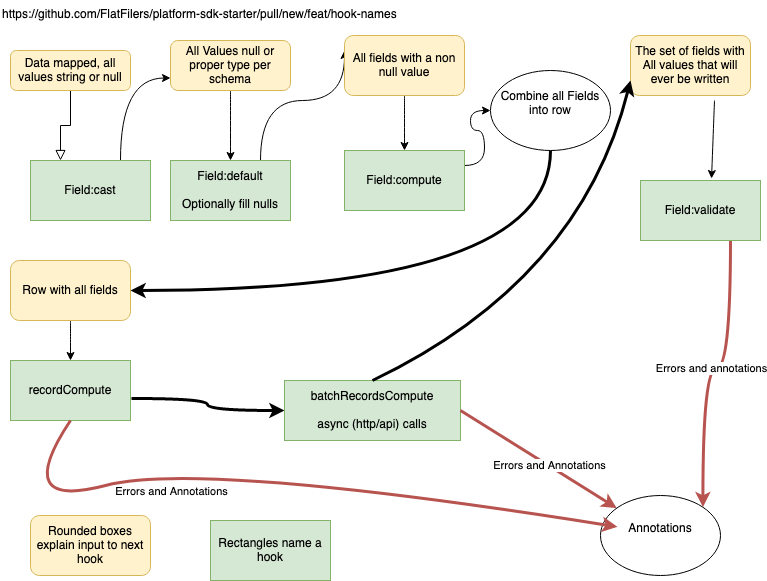

The diagram above was exported from draw.io. Its source (the exported page's mxGraphModel, read from the mxfile embedded in the PNG):
<mxGraphModel dx="1154" dy="788" grid="1" gridSize="10" guides="1" tooltips="1" connect="1" arrows="1" fold="1" page="1" pageScale="1" pageWidth="827" pageHeight="1169" math="0" shadow="0">
  <root>
    <mxCell id="WIyWlLk6GJQsqaUBKTNV-0" />
    <mxCell id="WIyWlLk6GJQsqaUBKTNV-1" parent="WIyWlLk6GJQsqaUBKTNV-0" />
    <mxCell id="WIyWlLk6GJQsqaUBKTNV-2" value="" style="rounded=0;html=1;jettySize=auto;orthogonalLoop=1;fontSize=11;endArrow=block;endFill=0;endSize=8;strokeWidth=1;shadow=0;labelBackgroundColor=none;edgeStyle=orthogonalEdgeStyle;entryX=0.25;entryY=0;entryDx=0;entryDy=0;" parent="WIyWlLk6GJQsqaUBKTNV-1" source="WIyWlLk6GJQsqaUBKTNV-3" target="TPUiFg15tSNZ6K0-8JQ_-1" edge="1">
      <mxGeometry relative="1" as="geometry">
        <mxPoint x="120" y="350" as="targetPoint" />
      </mxGeometry>
    </mxCell>
    <mxCell id="WIyWlLk6GJQsqaUBKTNV-3" value="&lt;div&gt;Data mapped, all values string or null&lt;/div&gt;" style="rounded=1;whiteSpace=wrap;html=1;fontSize=12;glass=0;strokeWidth=1;shadow=0;fillColor=#fff2cc;strokeColor=#d6b656;" parent="WIyWlLk6GJQsqaUBKTNV-1" vertex="1">
      <mxGeometry x="20" y="60" width="120" height="40" as="geometry" />
    </mxCell>
    <mxCell id="TPUiFg15tSNZ6K0-8JQ_-15" style="edgeStyle=orthogonalEdgeStyle;orthogonalLoop=1;jettySize=auto;html=1;exitX=0.75;exitY=0;exitDx=0;exitDy=0;entryX=0;entryY=0.75;entryDx=0;entryDy=0;curved=1;" parent="WIyWlLk6GJQsqaUBKTNV-1" source="TPUiFg15tSNZ6K0-8JQ_-1" target="TPUiFg15tSNZ6K0-8JQ_-2" edge="1">
      <mxGeometry relative="1" as="geometry" />
    </mxCell>
    <mxCell id="TPUiFg15tSNZ6K0-8JQ_-1" value="Field:cast" style="rounded=0;whiteSpace=wrap;html=1;fillColor=#d5e8d4;strokeColor=#82b366;" parent="WIyWlLk6GJQsqaUBKTNV-1" vertex="1">
      <mxGeometry x="40" y="170" width="120" height="60" as="geometry" />
    </mxCell>
    <mxCell id="TPUiFg15tSNZ6K0-8JQ_-18" style="edgeStyle=orthogonalEdgeStyle;curved=1;orthogonalLoop=1;jettySize=auto;html=1;exitX=0.5;exitY=1;exitDx=0;exitDy=0;entryX=0.5;entryY=0;entryDx=0;entryDy=0;" parent="WIyWlLk6GJQsqaUBKTNV-1" source="TPUiFg15tSNZ6K0-8JQ_-2" target="TPUiFg15tSNZ6K0-8JQ_-3" edge="1">
      <mxGeometry relative="1" as="geometry" />
    </mxCell>
    <mxCell id="TPUiFg15tSNZ6K0-8JQ_-2" value="&lt;div&gt;All Values null or proper type per schema&lt;/div&gt;" style="rounded=1;whiteSpace=wrap;html=1;fillColor=#fff2cc;strokeColor=#d6b656;" parent="WIyWlLk6GJQsqaUBKTNV-1" vertex="1">
      <mxGeometry x="180" y="50" width="120" height="50" as="geometry" />
    </mxCell>
    <mxCell id="TPUiFg15tSNZ6K0-8JQ_-21" style="edgeStyle=orthogonalEdgeStyle;curved=1;orthogonalLoop=1;jettySize=auto;html=1;exitX=0.75;exitY=0;exitDx=0;exitDy=0;entryX=0;entryY=0.25;entryDx=0;entryDy=0;" parent="WIyWlLk6GJQsqaUBKTNV-1" source="TPUiFg15tSNZ6K0-8JQ_-3" target="TPUiFg15tSNZ6K0-8JQ_-19" edge="1">
      <mxGeometry relative="1" as="geometry">
        <Array as="points">
          <mxPoint x="270" y="110" />
          <mxPoint x="354" y="110" />
        </Array>
      </mxGeometry>
    </mxCell>
    <mxCell id="TPUiFg15tSNZ6K0-8JQ_-3" value="&lt;div&gt;Field:default&lt;/div&gt;&lt;br&gt;Optionally fill nulls" style="rounded=0;whiteSpace=wrap;html=1;fillColor=#d5e8d4;strokeColor=#82b366;" parent="WIyWlLk6GJQsqaUBKTNV-1" vertex="1">
      <mxGeometry x="180" y="170" width="120" height="60" as="geometry" />
    </mxCell>
    <mxCell id="TPUiFg15tSNZ6K0-8JQ_-25" style="edgeStyle=orthogonalEdgeStyle;curved=1;orthogonalLoop=1;jettySize=auto;html=1;exitX=0.5;exitY=1;exitDx=0;exitDy=0;" parent="WIyWlLk6GJQsqaUBKTNV-1" source="TPUiFg15tSNZ6K0-8JQ_-19" target="TPUiFg15tSNZ6K0-8JQ_-26" edge="1">
      <mxGeometry relative="1" as="geometry">
        <mxPoint x="414" y="190" as="targetPoint" />
      </mxGeometry>
    </mxCell>
    <mxCell id="TPUiFg15tSNZ6K0-8JQ_-19" value="&lt;div&gt;All fields with a non null value&lt;/div&gt;" style="rounded=1;whiteSpace=wrap;html=1;fillColor=#fff2cc;strokeColor=#d6b656;" parent="WIyWlLk6GJQsqaUBKTNV-1" vertex="1">
      <mxGeometry x="354" y="45" width="120" height="60" as="geometry" />
    </mxCell>
    <mxCell id="TPUiFg15tSNZ6K0-8JQ_-33" style="edgeStyle=orthogonalEdgeStyle;curved=1;orthogonalLoop=1;jettySize=auto;html=1;exitX=1;exitY=0.25;exitDx=0;exitDy=0;" parent="WIyWlLk6GJQsqaUBKTNV-1" source="TPUiFg15tSNZ6K0-8JQ_-26" target="TPUiFg15tSNZ6K0-8JQ_-31" edge="1">
      <mxGeometry relative="1" as="geometry" />
    </mxCell>
    <mxCell id="TPUiFg15tSNZ6K0-8JQ_-26" value="&lt;div&gt;Field:compute&lt;/div&gt;" style="rounded=0;whiteSpace=wrap;html=1;fillColor=#d5e8d4;strokeColor=#82b366;" parent="WIyWlLk6GJQsqaUBKTNV-1" vertex="1">
      <mxGeometry x="354" y="160" width="120" height="60" as="geometry" />
    </mxCell>
    <mxCell id="TPUiFg15tSNZ6K0-8JQ_-30" style="edgeStyle=orthogonalEdgeStyle;curved=1;orthogonalLoop=1;jettySize=auto;html=1;exitX=0.5;exitY=1;exitDx=0;exitDy=0;" parent="WIyWlLk6GJQsqaUBKTNV-1" source="TPUiFg15tSNZ6K0-8JQ_-27" target="TPUiFg15tSNZ6K0-8JQ_-28" edge="1">
      <mxGeometry relative="1" as="geometry" />
    </mxCell>
    <mxCell id="TPUiFg15tSNZ6K0-8JQ_-27" value="Row with all fields" style="rounded=1;whiteSpace=wrap;html=1;fillColor=#fff2cc;strokeColor=#d6b656;" parent="WIyWlLk6GJQsqaUBKTNV-1" vertex="1">
      <mxGeometry x="20" y="270" width="120" height="60" as="geometry" />
    </mxCell>
    <mxCell id="TPUiFg15tSNZ6K0-8JQ_-28" value="&lt;div&gt;recordCompute&lt;/div&gt;" style="rounded=0;whiteSpace=wrap;html=1;fillColor=#d5e8d4;strokeColor=#82b366;" parent="WIyWlLk6GJQsqaUBKTNV-1" vertex="1">
      <mxGeometry x="20" y="370" width="120" height="60" as="geometry" />
    </mxCell>
    <mxCell id="TPUiFg15tSNZ6K0-8JQ_-29" value="" style="endArrow=classic;html=1;curved=1;exitX=0.7;exitY=1.083;exitDx=0;exitDy=0;exitPerimeter=0;entryX=0.592;entryY=-0.033;entryDx=0;entryDy=0;entryPerimeter=0;" parent="WIyWlLk6GJQsqaUBKTNV-1" source="TPUiFg15tSNZ6K0-8JQ_-36" target="TPUiFg15tSNZ6K0-8JQ_-38" edge="1">
      <mxGeometry width="50" height="50" relative="1" as="geometry">
        <mxPoint x="390" y="450" as="sourcePoint" />
        <mxPoint x="440" y="400" as="targetPoint" />
      </mxGeometry>
    </mxCell>
    <mxCell id="TPUiFg15tSNZ6K0-8JQ_-35" style="edgeStyle=orthogonalEdgeStyle;curved=1;orthogonalLoop=1;jettySize=auto;html=1;exitX=0.5;exitY=1;exitDx=0;exitDy=0;entryX=1;entryY=0.5;entryDx=0;entryDy=0;strokeWidth=3;" parent="WIyWlLk6GJQsqaUBKTNV-1" source="TPUiFg15tSNZ6K0-8JQ_-31" target="TPUiFg15tSNZ6K0-8JQ_-27" edge="1">
      <mxGeometry relative="1" as="geometry" />
    </mxCell>
    <mxCell id="TPUiFg15tSNZ6K0-8JQ_-31" value="&lt;div&gt;Combine all Fields into row&lt;/div&gt;&lt;div&gt;&lt;br&gt;&lt;/div&gt;" style="ellipse;whiteSpace=wrap;html=1;" parent="WIyWlLk6GJQsqaUBKTNV-1" vertex="1">
      <mxGeometry x="500" y="80" width="120" height="80" as="geometry" />
    </mxCell>
    <mxCell id="TPUiFg15tSNZ6K0-8JQ_-36" value="The set of fields with All values that will ever be written" style="rounded=1;whiteSpace=wrap;html=1;fillColor=#fff2cc;strokeColor=#d6b656;" parent="WIyWlLk6GJQsqaUBKTNV-1" vertex="1">
      <mxGeometry x="640" y="45" width="120" height="60" as="geometry" />
    </mxCell>
    <mxCell id="TPUiFg15tSNZ6K0-8JQ_-46" value="&lt;div&gt;Errors and annotations&lt;/div&gt;" style="edgeStyle=orthogonalEdgeStyle;curved=1;orthogonalLoop=1;jettySize=auto;html=1;exitX=0.75;exitY=1;exitDx=0;exitDy=0;entryX=1;entryY=0;entryDx=0;entryDy=0;strokeWidth=3;fillColor=#f8cecc;strokeColor=#b85450;" parent="WIyWlLk6GJQsqaUBKTNV-1" source="TPUiFg15tSNZ6K0-8JQ_-38" target="TPUiFg15tSNZ6K0-8JQ_-44" edge="1">
      <mxGeometry relative="1" as="geometry" />
    </mxCell>
    <mxCell id="TPUiFg15tSNZ6K0-8JQ_-38" value="Field:validate" style="rounded=0;whiteSpace=wrap;html=1;fillColor=#d5e8d4;strokeColor=#82b366;" parent="WIyWlLk6GJQsqaUBKTNV-1" vertex="1">
      <mxGeometry x="650" y="190" width="120" height="60" as="geometry" />
    </mxCell>
    <mxCell id="TPUiFg15tSNZ6K0-8JQ_-43" style="edgeStyle=orthogonalEdgeStyle;curved=1;orthogonalLoop=1;jettySize=auto;html=1;exitX=1.008;exitY=0.633;exitDx=0;exitDy=0;entryX=0;entryY=0.5;entryDx=0;entryDy=0;strokeWidth=3;exitPerimeter=0;" parent="WIyWlLk6GJQsqaUBKTNV-1" source="TPUiFg15tSNZ6K0-8JQ_-28" target="TPUiFg15tSNZ6K0-8JQ_-41" edge="1">
      <mxGeometry relative="1" as="geometry">
        <mxPoint x="414" y="410" as="sourcePoint" />
      </mxGeometry>
    </mxCell>
    <mxCell id="TPUiFg15tSNZ6K0-8JQ_-41" value="&lt;div&gt;batchRecordsCompute&lt;/div&gt;&lt;br&gt;async (http/api) calls" style="rounded=0;whiteSpace=wrap;html=1;fillColor=#d5e8d4;strokeColor=#82b366;" parent="WIyWlLk6GJQsqaUBKTNV-1" vertex="1">
      <mxGeometry x="294" y="390" width="176" height="60" as="geometry" />
    </mxCell>
    <mxCell id="TPUiFg15tSNZ6K0-8JQ_-44" value="&lt;div&gt;Annotations&lt;/div&gt;&lt;div&gt;&lt;br&gt;&lt;/div&gt;" style="ellipse;whiteSpace=wrap;html=1;" parent="WIyWlLk6GJQsqaUBKTNV-1" vertex="1">
      <mxGeometry x="610" y="505" width="120" height="80" as="geometry" />
    </mxCell>
    <mxCell id="TPUiFg15tSNZ6K0-8JQ_-45" value="" style="endArrow=classic;html=1;strokeWidth=3;curved=1;exitX=1;exitY=0.5;exitDx=0;exitDy=0;fillColor=#f8cecc;strokeColor=#b85450;" parent="WIyWlLk6GJQsqaUBKTNV-1" source="TPUiFg15tSNZ6K0-8JQ_-41" target="TPUiFg15tSNZ6K0-8JQ_-44" edge="1">
      <mxGeometry width="50" height="50" relative="1" as="geometry">
        <mxPoint x="535" y="490" as="sourcePoint" />
        <mxPoint x="585" y="440" as="targetPoint" />
      </mxGeometry>
    </mxCell>
    <mxCell id="TPUiFg15tSNZ6K0-8JQ_-49" value="Errors and Annotations" style="edgeLabel;html=1;align=center;verticalAlign=middle;resizable=0;points=[];" parent="TPUiFg15tSNZ6K0-8JQ_-45" connectable="0" vertex="1">
      <mxGeometry x="0.1251" y="1" relative="1" as="geometry">
        <mxPoint as="offset" />
      </mxGeometry>
    </mxCell>
    <mxCell id="TPUiFg15tSNZ6K0-8JQ_-47" value="Rounded boxes explain input to next hook" style="rounded=1;whiteSpace=wrap;html=1;fillColor=#fff2cc;strokeColor=#d6b656;" parent="WIyWlLk6GJQsqaUBKTNV-1" vertex="1">
      <mxGeometry x="40" y="525" width="120" height="60" as="geometry" />
    </mxCell>
    <mxCell id="TPUiFg15tSNZ6K0-8JQ_-48" value="Rectangles name a hook" style="rounded=0;whiteSpace=wrap;html=1;fillColor=#d5e8d4;strokeColor=#82b366;" parent="WIyWlLk6GJQsqaUBKTNV-1" vertex="1">
      <mxGeometry x="220" y="530" width="120" height="60" as="geometry" />
    </mxCell>
    <UserObject label="https://github.com/FlatFilers/platform-sdk-starter/pull/new/feat/hook-names" link="https://github.com/FlatFilers/platform-sdk-starter/pull/new/feat/hook-names" id="dn90p_Z2mN28AwY5FiDG-0">
      <mxCell style="text;whiteSpace=wrap;html=1;" parent="WIyWlLk6GJQsqaUBKTNV-1" vertex="1">
        <mxGeometry x="10" y="10" width="430" height="40" as="geometry" />
      </mxCell>
    </UserObject>
    <mxCell id="3TRuRCCpm4nty39fuW-d-0" value="" style="endArrow=classic;html=1;strokeWidth=3;curved=1;fillColor=#f8cecc;strokeColor=#b85450;exitX=0.5;exitY=1;exitDx=0;exitDy=0;" edge="1" parent="WIyWlLk6GJQsqaUBKTNV-1" source="TPUiFg15tSNZ6K0-8JQ_-28">
      <mxGeometry width="50" height="50" relative="1" as="geometry">
        <mxPoint x="120" y="450" as="sourcePoint" />
        <mxPoint x="626.9369148291814" y="536.3296552176748" as="targetPoint" />
        <Array as="points">
          <mxPoint x="20" y="520" />
          <mxPoint x="210" y="470" />
        </Array>
      </mxGeometry>
    </mxCell>
    <mxCell id="3TRuRCCpm4nty39fuW-d-1" value="Errors and Annotations" style="edgeLabel;html=1;align=center;verticalAlign=middle;resizable=0;points=[];" connectable="0" vertex="1" parent="3TRuRCCpm4nty39fuW-d-0">
      <mxGeometry x="0.1251" y="1" relative="1" as="geometry">
        <mxPoint x="-133" y="15" as="offset" />
      </mxGeometry>
    </mxCell>
    <mxCell id="3TRuRCCpm4nty39fuW-d-3" value="" style="endArrow=classic;html=1;entryX=0;entryY=0.75;entryDx=0;entryDy=0;exitX=0.5;exitY=0;exitDx=0;exitDy=0;curved=1;strokeWidth=3;" edge="1" parent="WIyWlLk6GJQsqaUBKTNV-1" source="TPUiFg15tSNZ6K0-8JQ_-41" target="TPUiFg15tSNZ6K0-8JQ_-36">
      <mxGeometry width="50" height="50" relative="1" as="geometry">
        <mxPoint x="390" y="440" as="sourcePoint" />
        <mxPoint x="440" y="390" as="targetPoint" />
        <Array as="points">
          <mxPoint x="590" y="290" />
        </Array>
      </mxGeometry>
    </mxCell>
  </root>
</mxGraphModel>